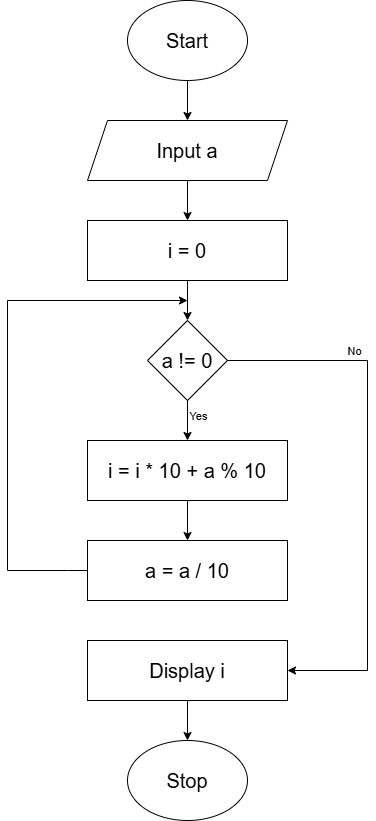

The diagram above was exported from draw.io. Its source (the exported page's mxGraphModel, read from the mxfile embedded in the PNG):
<mxGraphModel dx="968" dy="580" grid="1" gridSize="10" guides="1" tooltips="1" connect="1" arrows="1" fold="1" page="1" pageScale="1" pageWidth="850" pageHeight="1100" math="0" shadow="0">
  <root>
    <mxCell id="0" />
    <mxCell id="1" parent="0" />
    <mxCell id="inchrKuKQNFb3NI4TwEy-1" parent="1" style="ellipse;whiteSpace=wrap;html=1;fontSize=20;" value="Start" vertex="1">
      <mxGeometry height="80" width="120" x="340" as="geometry" />
    </mxCell>
    <mxCell id="inchrKuKQNFb3NI4TwEy-2" edge="1" parent="1" source="inchrKuKQNFb3NI4TwEy-1" style="endArrow=classic;html=1;rounded=0;exitX=0.5;exitY=1;exitDx=0;exitDy=0;" value="">
      <mxGeometry height="50" relative="1" width="50" as="geometry">
        <mxPoint x="370" y="270" as="sourcePoint" />
        <mxPoint x="400" y="120" as="targetPoint" />
      </mxGeometry>
    </mxCell>
    <mxCell id="inchrKuKQNFb3NI4TwEy-3" parent="1" style="shape=parallelogram;perimeter=parallelogramPerimeter;whiteSpace=wrap;html=1;fixedSize=1;fontSize=20;" value="Input a" vertex="1">
      <mxGeometry height="60" width="200" x="300" y="120" as="geometry" />
    </mxCell>
    <mxCell id="inchrKuKQNFb3NI4TwEy-4" edge="1" parent="1" source="inchrKuKQNFb3NI4TwEy-3" style="endArrow=classic;html=1;rounded=0;exitX=0.5;exitY=1;exitDx=0;exitDy=0;" value="">
      <mxGeometry height="50" relative="1" width="50" as="geometry">
        <mxPoint x="370" y="270" as="sourcePoint" />
        <mxPoint x="400" y="220" as="targetPoint" />
      </mxGeometry>
    </mxCell>
    <mxCell id="inchrKuKQNFb3NI4TwEy-5" parent="1" style="rhombus;whiteSpace=wrap;html=1;fontSize=20;" value="a != 0" vertex="1">
      <mxGeometry height="80" width="80" x="360" y="320" as="geometry" />
    </mxCell>
    <mxCell id="inchrKuKQNFb3NI4TwEy-7" parent="1" style="rounded=0;whiteSpace=wrap;html=1;fontSize=20;" value="i = 0" vertex="1">
      <mxGeometry height="60" width="200" x="300" y="220" as="geometry" />
    </mxCell>
    <mxCell id="inchrKuKQNFb3NI4TwEy-10" edge="1" parent="1" source="inchrKuKQNFb3NI4TwEy-7" style="endArrow=classic;html=1;rounded=0;exitX=0.5;exitY=1;exitDx=0;exitDy=0;entryX=0.5;entryY=0;entryDx=0;entryDy=0;" target="inchrKuKQNFb3NI4TwEy-5" value="">
      <mxGeometry height="50" relative="1" width="50" as="geometry">
        <mxPoint x="370" y="270" as="sourcePoint" />
        <mxPoint x="420" y="220" as="targetPoint" />
      </mxGeometry>
    </mxCell>
    <mxCell id="inchrKuKQNFb3NI4TwEy-11" edge="1" parent="1" source="inchrKuKQNFb3NI4TwEy-5" style="endArrow=classic;html=1;rounded=0;exitX=0.5;exitY=1;exitDx=0;exitDy=0;" target="inchrKuKQNFb3NI4TwEy-12" value="">
      <mxGeometry height="50" relative="1" width="50" as="geometry">
        <mxPoint x="370" y="570" as="sourcePoint" />
        <mxPoint x="400" y="440" as="targetPoint" />
      </mxGeometry>
    </mxCell>
    <mxCell id="inchrKuKQNFb3NI4TwEy-22" connectable="0" parent="inchrKuKQNFb3NI4TwEy-11" style="edgeLabel;html=1;align=center;verticalAlign=middle;resizable=0;points=[];" value="Yes" vertex="1">
      <mxGeometry relative="1" x="-0.25" y="6" as="geometry">
        <mxPoint x="4" as="offset" />
      </mxGeometry>
    </mxCell>
    <mxCell id="inchrKuKQNFb3NI4TwEy-12" parent="1" style="rounded=0;whiteSpace=wrap;html=1;fontSize=20;" value="i = i * 10 + a % 10" vertex="1">
      <mxGeometry height="60" width="200" x="300" y="440" as="geometry" />
    </mxCell>
    <mxCell id="inchrKuKQNFb3NI4TwEy-13" edge="1" parent="1" source="inchrKuKQNFb3NI4TwEy-12" style="endArrow=classic;html=1;rounded=0;exitX=0.5;exitY=1;exitDx=0;exitDy=0;" target="inchrKuKQNFb3NI4TwEy-14" value="">
      <mxGeometry height="50" relative="1" width="50" as="geometry">
        <mxPoint x="370" y="570" as="sourcePoint" />
        <mxPoint x="400" y="540" as="targetPoint" />
      </mxGeometry>
    </mxCell>
    <mxCell id="inchrKuKQNFb3NI4TwEy-14" parent="1" style="rounded=0;whiteSpace=wrap;html=1;fontSize=20;" value="a = a / 10" vertex="1">
      <mxGeometry height="60" width="200" x="300" y="540" as="geometry" />
    </mxCell>
    <mxCell id="inchrKuKQNFb3NI4TwEy-15" parent="1" style="rounded=0;whiteSpace=wrap;html=1;fontSize=20;" value="Display i" vertex="1">
      <mxGeometry height="60" width="200" x="300" y="640" as="geometry" />
    </mxCell>
    <mxCell id="inchrKuKQNFb3NI4TwEy-16" edge="1" parent="1" source="inchrKuKQNFb3NI4TwEy-5" style="endArrow=none;html=1;rounded=0;exitX=1;exitY=0.5;exitDx=0;exitDy=0;" value="">
      <mxGeometry height="50" relative="1" width="50" as="geometry">
        <mxPoint x="370" y="570" as="sourcePoint" />
        <mxPoint x="580" y="360" as="targetPoint" />
      </mxGeometry>
    </mxCell>
    <mxCell id="inchrKuKQNFb3NI4TwEy-23" connectable="0" parent="inchrKuKQNFb3NI4TwEy-16" style="edgeLabel;html=1;align=center;verticalAlign=middle;resizable=0;points=[];" value="No" vertex="1">
      <mxGeometry relative="1" x="0.8" y="7" as="geometry">
        <mxPoint y="-3" as="offset" />
      </mxGeometry>
    </mxCell>
    <mxCell id="inchrKuKQNFb3NI4TwEy-17" edge="1" parent="1" style="endArrow=none;html=1;rounded=0;" value="">
      <mxGeometry height="50" relative="1" width="50" as="geometry">
        <mxPoint x="580" y="670" as="sourcePoint" />
        <mxPoint x="580" y="360" as="targetPoint" />
      </mxGeometry>
    </mxCell>
    <mxCell id="inchrKuKQNFb3NI4TwEy-18" edge="1" parent="1" style="endArrow=classic;html=1;rounded=0;entryX=1;entryY=0.5;entryDx=0;entryDy=0;" target="inchrKuKQNFb3NI4TwEy-15" value="">
      <mxGeometry height="50" relative="1" width="50" as="geometry">
        <mxPoint x="580" y="670" as="sourcePoint" />
        <mxPoint x="420" y="520" as="targetPoint" />
      </mxGeometry>
    </mxCell>
    <mxCell id="inchrKuKQNFb3NI4TwEy-19" edge="1" parent="1" source="inchrKuKQNFb3NI4TwEy-14" style="endArrow=none;html=1;rounded=0;exitX=0;exitY=0.5;exitDx=0;exitDy=0;" value="">
      <mxGeometry height="50" relative="1" width="50" as="geometry">
        <Array as="points">
          <mxPoint x="280" y="570" />
        </Array>
        <mxPoint x="370" y="570" as="sourcePoint" />
        <mxPoint x="220" y="570" as="targetPoint" />
      </mxGeometry>
    </mxCell>
    <mxCell id="inchrKuKQNFb3NI4TwEy-20" edge="1" parent="1" style="endArrow=none;html=1;rounded=0;" value="">
      <mxGeometry height="50" relative="1" width="50" as="geometry">
        <mxPoint x="220" y="570" as="sourcePoint" />
        <mxPoint x="220" y="300" as="targetPoint" />
      </mxGeometry>
    </mxCell>
    <mxCell id="inchrKuKQNFb3NI4TwEy-21" edge="1" parent="1" style="endArrow=classic;html=1;rounded=0;" value="">
      <mxGeometry height="50" relative="1" width="50" as="geometry">
        <mxPoint x="220" y="300" as="sourcePoint" />
        <mxPoint x="400" y="300" as="targetPoint" />
      </mxGeometry>
    </mxCell>
    <mxCell id="inchrKuKQNFb3NI4TwEy-24" edge="1" parent="1" source="inchrKuKQNFb3NI4TwEy-15" style="endArrow=classic;html=1;rounded=0;exitX=0.5;exitY=1;exitDx=0;exitDy=0;" value="">
      <mxGeometry height="50" relative="1" width="50" as="geometry">
        <mxPoint x="370" y="570" as="sourcePoint" />
        <mxPoint x="400" y="740" as="targetPoint" />
      </mxGeometry>
    </mxCell>
    <mxCell id="inchrKuKQNFb3NI4TwEy-26" parent="1" style="ellipse;whiteSpace=wrap;html=1;fontSize=20;" value="Stop" vertex="1">
      <mxGeometry height="80" width="120" x="340" y="740" as="geometry" />
    </mxCell>
  </root>
</mxGraphModel>